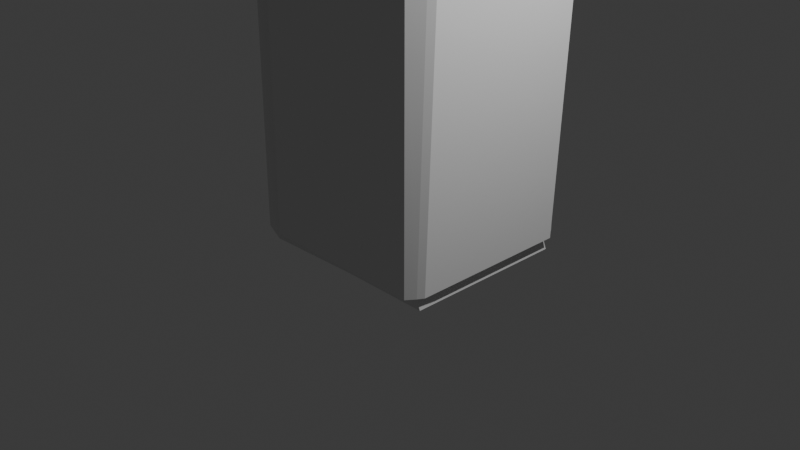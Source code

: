 # Source: GameProd_CatCafe_Flour.blend  (saved by Blender 5.2.44; exported with 4.5.12 LTS)
import bpy
from mathutils import Matrix  # noqa: F401  (used for matrix-valued properties, if any)

bpy.ops.wm.read_factory_settings(use_empty=True)
scene = bpy.context.scene
scene.name = 'Scene'

# ---- collections
col_collection = bpy.data.collections.new('Collection'); scene.collection.children.link(col_collection)

# ---- world
world_world = bpy.data.worlds.new('World'); scene.world = world_world
world_world.use_nodes = True; world_world.node_tree.nodes.clear()
_N = world_world.node_tree.nodes; _L = world_world.node_tree.links
n0 = _N.new('ShaderNodeOutputWorld'); n0.name = 'World Output'; n0.location = (200, 100)
n1 = _N.new('ShaderNodeBackground'); n1.name = 'Background'; n1.location = (-200, 100)
n1.inputs[0].default_value = (0.05088, 0.05088, 0.05088, 1.0)
_L.new(n1.outputs[0], n0.inputs[0])
n0.is_active_output = True
world_world.color = (0.05088, 0.05088, 0.05088)
world_world.sun_shadow_jitter_overblur = 0.0

# ---- cameras
cam_camera = bpy.data.cameras.new('Camera')
cam_camera.clip_end = 100.0
cam_camera.ortho_scale = 7.314

# ---- lights
light_light = bpy.data.lights.new('Light', 'POINT')
light_light.energy = 1000.0
light_light.shadow_soft_size = 0.1

# ---- meshes
me_sphere = bpy.data.meshes.new('Sphere')
me_sphere.from_pydata([(-1.195, 4.919, 5.229), (-1.006, 5.039, 1.843), (-1.193, 3.333, 5.231), (-1.006, 3.23, 1.843), (-2.78, 4.919, 5.229), (-2.815, 5.039, 1.843), (-2.778, 3.333, 5.231), (-2.815, 3.23, 1.843), (-0.8621, 3.249, 4.832), (-3.083, 3.088, 4.939), (-1.035, 5.141, 4.899), (-2.86, 5.141, 4.899), (-1.195, 4.919, 5.026), (-2.78, 4.919, 5.026), (-2.14, 4.919, 5.229), (-2.14, 4.919, 5.026), (-2.309, 4.919, 5.229), (-2.309, 4.919, 5.026), (-2.721, 4.919, 5.229), (-2.721, 4.919, 5.026), (-0.9875, 3.127, 5.229), (-2.988, 3.127, 5.229), (-0.9875, 5.127, 5.229), (-2.988, 5.127, 5.229), (-3.083, 3.088, 2.029), (-0.946, 3.235, 1.999), (-1.035, 5.141, 2.002), (-2.86, 5.141, 2.002), (-0.8621, 5.034, 4.832), (-0.946, 5.02, 1.999), (-3.083, 4.927, 2.029), (-3.083, 4.927, 4.939), (-1.024, 3.045, 4.919), (-1.024, 3.045, 2.023), (-1.078, 5.042, 2.008), (-0.9944, 5.056, 5.056), (-2.958, 5.101, 5.05), (-2.958, 5.101, 1.979), (-2.849, 3.045, 2.023), (-2.849, 3.045, 4.919), (-2.988, 3.127, 1.898), (-0.9792, 3.163, 2.004), (-0.8953, 3.177, 5.052), (-2.988, 3.127, 4.968), (-1.083, 5.031, 1.898), (-1.083, 3.223, 1.898), (-2.733, 3.235, 4.861), (-2.912, 3.235, 4.861), (-2.904, 3.163, 5.075), (-2.688, 3.163, 5.075), (-2.697, 3.235, 4.861), (-2.733, 5.019, 4.861), (-2.688, 3.163, 5.075), (-2.697, 3.235, 4.861), (-2.78, 4.919, 5.229), (-2.78, 3.335, 5.229), (-2.78, 4.919, 4.894), (-2.78, 3.335, 4.894), (-1.195, 4.919, 4.399), (-1.195, 3.335, 4.399), (-1.193, 3.333, 4.674), (-2.778, 3.333, 4.674), (-1.195, 4.919, 4.686), (-2.78, 4.919, 4.686), (-2.14, 4.919, 4.686), (-2.309, 4.919, 4.686), (-1.539, 5.036, 4.967), (-1.539, 3.452, 4.967), (-2.512, 4.958, 5.485), (-2.512, 4.958, 5.229), (-2.597, 4.919, 5.618), (-2.597, 3.335, 5.618), (-2.597, 4.919, 5.618), (-2.597, 3.335, 5.618), (-2.512, 4.958, 5.485), (-2.512, 4.958, 5.229), (-1.899, 4.981, 5.013), (-1.899, 4.021, 5.683), (-0.986, 4.318, 5.013), (-2.812, 4.318, 5.013), (-2.042, 5.112, 4.844), (-1.991, 5.114, 4.875), (-1.078, 4.451, 4.875), (-2.955, 4.449, 4.844), (-2.463, 3.244, 5.013), (-2.961, 4.27, 4.947), (-2.612, 3.197, 4.947), (-1.335, 3.244, 5.013), (-1.335, 3.244, 5.013), (-0.986, 4.318, 5.013), (-2.688, 3.163, 5.075), (-2.688, 4.876, 5.075), (-2.688, 3.163, 5.115), (-2.697, 3.235, 4.861), (-2.697, 4.947, 4.861), (-2.688, 4.876, 5.115), (-2.803, 3.163, 5.115), (-2.803, 4.876, 5.115)], [], [(5, 1, 3, 7), (33, 32, 39, 38), (29, 28, 8, 25), (27, 11, 10, 26), (24, 9, 31, 30), (2, 6, 21, 20), (0, 2, 20, 22), (4, 0, 22, 23), (6, 4, 23, 21), (0, 4, 13, 12), (0, 12, 15, 14), (14, 15, 17, 16), (13, 4, 18, 19), (43, 42, 20, 21), (42, 35, 22, 20), (35, 36, 23, 22), (36, 43, 21, 23), (7, 3, 41, 40), (3, 1, 34, 41), (1, 5, 37, 34), (5, 7, 40, 37), (26, 10, 35, 34), (27, 26, 34, 37), (11, 27, 37, 36), (10, 11, 36, 35), (25, 8, 42, 41), (29, 25, 41, 34), (28, 29, 34, 35), (8, 28, 35, 42), (30, 31, 36, 37), (9, 24, 40, 43), (24, 30, 37, 40), (31, 9, 43, 36), (33, 38, 40, 41), (32, 33, 41, 42), (38, 39, 43, 40), (39, 32, 42, 43), (1, 3, 45, 44), (49, 50, 53, 52), (54, 55, 57, 56), (8, 42, 49, 50), (4, 6, 55, 54), (28, 8, 46, 51), (50, 49, 48, 47), (2, 0, 58, 59), (6, 2, 60, 61), (14, 16, 65, 64), (4, 0, 62, 63), (0, 2, 67, 66), (79, 77, 76), (76, 77, 78), (78, 76, 81, 82), (76, 78, 87, 84, 79), (76, 79, 83, 80), (79, 84, 86, 85), (84, 77, 79), (87, 77, 84), (78, 77, 87), (87, 78, 89, 88), (90, 93, 94, 91), (90, 91, 95, 92), (92, 95, 97, 96)])
me_sphere.polygons.foreach_set('use_smooth', [True] * 62)
_k = set([(0, 12), (1, 3), (1, 5), (1, 34), (2, 6), (2, 20), (3, 7), (3, 41), (4, 6), (4, 13), (5, 7), (5, 37), (7, 40), (8, 25), (8, 28), (8, 42), (9, 24), (9, 31), (9, 43), (10, 11), (10, 26), (10, 35), (11, 27), (11, 36), (14, 16), (20, 21), (20, 22), (20, 42), (21, 23), (21, 43), (22, 23), (22, 35), (23, 36), (24, 30), (24, 40), (25, 29), (25, 41), (26, 27), (26, 34), (27, 37), (28, 29), (28, 35), (29, 34), (30, 31), (30, 37), (31, 36), (32, 33), (32, 39), (32, 42), (33, 38), (33, 41), (34, 35), (34, 37), (34, 41), (35, 36), (35, 42), (36, 37), (36, 43), (37, 40), (38, 39), (38, 40), (39, 43), (40, 41), (40, 43), (41, 42), (42, 43), (54, 55), (76, 77), (77, 78), (77, 79), (77, 84), (77, 87), (78, 87), (79, 84), (84, 87), (90, 91), (92, 95)])
me_sphere.attributes.new('sharp_edge', 'BOOLEAN', 'EDGE').data.foreach_set('value', [ (min(e.vertices), max(e.vertices)) in _k for e in me_sphere.edges])
_uv = me_sphere.uv_layers.new(name='UVMap')
_uv.uv.foreach_set('vector', [0.387, 0.262, 0.613, 0.262, 0.613, 0.488, 0.387, 0.488, 0.3816, 0.5109, 0.5989, 0.5109, 0.5989, 0.7391, 0.3816, 0.7391, 0.3831, 0.7634, 0.5974, 0.7634, 0.5974, 0.9866, 0.3831, 0.9866, 0.1315, 0.5109, 0.3489, 0.5109, 0.3489, 0.7391, 0.1315, 0.7391, 0.6311, 0.5101, 0.8494, 0.5101, 0.8494, 0.7399, 0.6311, 0.7399, 0.4009, 0.2241, 0.5991, 0.2241, 0.625, 0.25, 0.375, 0.25, 0.4009, 0.02595, 0.4009, 0.2241, 0.375, 0.25, 0.375, 0.0, 0.5991, 0.02595, 0.4009, 0.02595, 0.375, 0.0, 0.625, 0.0, 0.5991, 0.2241, 0.5991, 0.02595, 0.625, 0.0, 0.625, 0.25, 0.4009, 0.02595, 0.5991, 0.02595, 0.5991, 0.02595, 0.4009, 0.02595, 0.4009, 0.02595, 0.4009, 0.02595, 0.4009, 0.02595, 0.4009, 0.02595, 0.4009, 0.02595, 0.4009, 0.02595, 0.4009, 0.02595, 0.4009, 0.02595, 0.5991, 0.02595, 0.5991, 0.02595, 0.5991, 0.02595, 0.5991, 0.02595, 0.6055, 0.75, 0.6055, 0.5, 0.625, 0.5, 0.625, 0.75, 0.6055, 1.0, 0.6055, 0.75, 0.625, 0.75, 0.625, 1.0, 0.3555, 0.75, 0.3555, 0.5, 0.375, 0.5, 0.375, 0.75, 0.8555, 0.75, 0.8555, 0.5, 0.875, 0.5, 0.875, 0.75, 0.387, 0.488, 0.613, 0.488, 0.625, 0.5, 0.375, 0.5, 0.613, 0.488, 0.613, 0.262, 0.625, 0.25, 0.625, 0.5, 0.613, 0.262, 0.387, 0.262, 0.375, 0.25, 0.625, 0.25, 0.387, 0.262, 0.387, 0.488, 0.375, 0.5, 0.375, 0.25, 0.1315, 0.7391, 0.3489, 0.7391, 0.3555, 0.75, 0.125, 0.75, 0.1315, 0.5109, 0.1315, 0.7391, 0.125, 0.75, 0.125, 0.5, 0.3489, 0.5109, 0.1315, 0.5109, 0.125, 0.5, 0.3555, 0.5, 0.3489, 0.7391, 0.3489, 0.5109, 0.3555, 0.5, 0.3555, 0.75, 0.3831, 0.9866, 0.5974, 0.9866, 0.6055, 1.0, 0.375, 1.0, 0.3831, 0.7634, 0.3831, 0.9866, 0.375, 1.0, 0.375, 0.75, 0.5974, 0.7634, 0.3831, 0.7634, 0.375, 0.75, 0.6055, 0.75, 0.5974, 0.9866, 0.5974, 0.7634, 0.6055, 0.75, 0.6055, 1.0, 0.6311, 0.7399, 0.8494, 0.7399, 0.8555, 0.75, 0.625, 0.75, 0.8494, 0.5101, 0.6311, 0.5101, 0.625, 0.5, 0.8555, 0.5, 0.6311, 0.5101, 0.6311, 0.7399, 0.625, 0.75, 0.625, 0.5, 0.8494, 0.7399, 0.8494, 0.5101, 0.8555, 0.5, 0.8555, 0.75, 0.3816, 0.5109, 0.3816, 0.7391, 0.375, 0.75, 0.375, 0.5, 0.5989, 0.5109, 0.3816, 0.5109, 0.375, 0.5, 0.6055, 0.5, 0.3816, 0.7391, 0.5989, 0.7391, 0.6055, 0.75, 0.375, 0.75, 0.5989, 0.7391, 0.5989, 0.5109, 0.6055, 0.5, 0.6055, 0.75, 0.613, 0.262, 0.613, 0.488, 0.613, 0.488, 0.613, 0.262, 0.6055, 1.0, 0.5974, 0.9866, 0.5974, 0.9866, 0.6055, 1.0, 0.5991, 0.02595, 0.5991, 0.2241, 0.5991, 0.2241, 0.5991, 0.02595, 0.5974, 0.9866, 0.6055, 1.0, 0.6055, 1.0, 0.5974, 0.9866, 0.5991, 0.02595, 0.5991, 0.2241, 0.5991, 0.2241, 0.5991, 0.02595, 0.5974, 0.7634, 0.5974, 0.9866, 0.5974, 0.9866, 0.5974, 0.7634, 0.5974, 0.9866, 0.6055, 1.0, 0.6055, 1.0, 0.5974, 0.9866, 0.4009, 0.2241, 0.4009, 0.02595, 0.4009, 0.02595, 0.4009, 0.2241, 0.5991, 0.2241, 0.4009, 0.2241, 0.4009, 0.2241, 0.5991, 0.2241, 0.4009, 0.02595, 0.4009, 0.02595, 0.4009, 0.02595, 0.4009, 0.02595, 0.5991, 0.02595, 0.4009, 0.02595, 0.4009, 0.02595, 0.5991, 0.02595, 0.4009, 0.02595, 0.4009, 0.2241, 0.4009, 0.2241, 0.4009, 0.02595, 0.02175, 0.3242, 0.25, 0.25, 0.25, 0.49, 0.25, 0.49, 0.25, 0.25, 0.4783, 0.3242, 0.4783, 0.3242, 0.25, 0.49, 0.25, 0.49, 0.4783, 0.3242, 0.75, 0.49, 0.9783, 0.3242, 0.8911, 0.05584, 0.6089, 0.05584, 0.5217, 0.3242, 0.25, 0.49, 0.02175, 0.3242, 0.02175, 0.3242, 0.25, 0.49, 0.02175, 0.3242, 0.1089, 0.05584, 0.1089, 0.05584, 0.02175, 0.3242, 0.1089, 0.05584, 0.25, 0.25, 0.02175, 0.3242, 0.3911, 0.05584, 0.25, 0.25, 0.1089, 0.05584, 0.4783, 0.3242, 0.25, 0.25, 0.3911, 0.05584, 0.3911, 0.05584, 0.4783, 0.3242, 0.4783, 0.3242, 0.3911, 0.05584, 0.0, 0.0, 0.0, 0.0, 0.0, 0.0, 0.0, 0.0, 0.0, 0.0, 0.0, 0.0, 0.0, 0.0, 0.0, 0.0, 0.0, 0.0, 0.0, 0.0, 0.0, 0.0, 0.0, 0.0])
me_sphere.update()
me_sphere.normals_split_custom_set([tuple(v) for v in zip(*[iter([0.0, 0.0, -1.0, 0.0, 0.0, -1.0, 0.0, 0.0, -1.0, 0.0, 0.0, -1.0, 0.0, -1.0, 0.0, 0.0, -1.0, 0.0, 0.0, -1.0, 0.0, 0.0, -1.0, 0.0, 0.9996, 0.0, -0.02963, 0.9996, 0.0, -0.02963, 0.9996, 0.0, -0.02963, 0.9996, 0.0, -0.02963, 0.0, 1.0, 0.0, 0.0, 1.0, 0.0, 0.0, 1.0, 0.0, 0.0, 1.0, 0.0, -1.0, 0.0, 0.0, -1.0, 0.0, 0.0, -1.0, 0.0, 0.0, -1.0, 0.0, 0.0, 0.0, -0.01123, 0.9999, -0.002757, -0.005321, 1.0, -0.002803, -0.005223, 1.0, 0.0, -0.01123, 0.9999, 0.002797, 0.0003238, 1.0, 0.005596, 0.0006478, 1.0, 0.005596, 0.0006478, 1.0, 0.002798, 0.0003239, 1.0, -0.00277, 0.0003206, 1.0, 0.002797, 0.0003238, 1.0, 0.002798, 0.0003239, 1.0, -0.002769, 0.0003205, 1.0, -0.002757, -0.005321, 1.0, -0.00277, 0.0003206, 1.0, -0.002769, 0.0003205, 1.0, -0.002803, -0.005223, 1.0, 0.0, -1.0, 0.0, 0.0, -1.0, 0.0, 0.0, -1.0, 0.0, 0.0, -1.0, 0.0, 0.0, 1.0, 0.0, 0.0, 1.0, 0.0, 0.0, 1.0, 0.0, 0.0, 1.0, 0.0, 0.0, 1.0, 0.0, 0.0, 1.0, 0.0, 0.0, 1.0, 0.0, 0.0, 1.0, 0.0, 0.0, 1.0, 0.0, 0.0, 1.0, 0.0, 0.0, 1.0, 0.0, 0.0, 1.0, 0.0, 0.01452, -0.9937, -0.1115, 0.01452, -0.9937, -0.1115, 0.01452, -0.9937, -0.1115, 0.01452, -0.9937, -0.1115, 0.9716, 0.0246, 0.2354, 0.9716, 0.0246, 0.2354, 0.9716, 0.0246, 0.2354, 0.9716, 0.0246, 0.2354, 0.01131, 0.9645, -0.2639, 0.01131, 0.9645, -0.2639, 0.01131, 0.9645, -0.2639, 0.01131, 0.9645, -0.2639, -0.9977, 0.008754, -0.06726, -0.9977, 0.008754, -0.06726, -0.9977, 0.008754, -0.06726, -0.9977, 0.008754, -0.06726, 0.02457, -0.7924, -0.6095, 0.02457, -0.7924, -0.6095, 0.02457, -0.7924, -0.6095, 0.02457, -0.7924, -0.6095, 0.9893, 0.02645, 0.1437, 0.9893, 0.02645, 0.1437, 0.9893, 0.02645, 0.1437, 0.9893, 0.02645, 0.1437, 0.01723, 0.9794, -0.2012, 0.01723, 0.9794, -0.2012, 0.01723, 0.9794, -0.2012, 0.01723, 0.9794, -0.2012, -0.517, 0.02241, -0.8557, -0.517, 0.02241, -0.8557, -0.517, 0.02241, -0.8557, -0.517, 0.02241, -0.8557, 0.9995, -0.02964, -0.01405, 0.9995, -0.02964, -0.01405, 0.9995, -0.02964, -0.01405, 0.9995, -0.02964, -0.01405, 0.009622, 0.112, -0.9937, 0.009622, 0.112, -0.9937, 0.009622, 0.112, -0.9937, 0.009622, 0.112, -0.9937, -0.3776, 0.926, 0.0, -0.3776, 0.926, 0.0, -0.3776, 0.926, 0.0, -0.3776, 0.926, 0.0, 0.01037, 0.9266, 0.3758, 0.01037, 0.9266, 0.3758, 0.01037, 0.9266, 0.3758, 0.01037, 0.9266, 0.3758, 0.8928, -0.4499, -0.02334, 0.8928, -0.4499, -0.02334, 0.8928, -0.4499, -0.02334, 0.8928, -0.4499, -0.02334, -0.08364, -0.001177, -0.9965, -0.08364, -0.001177, -0.9965, -0.08364, -0.001177, -0.9965, -0.08364, -0.001177, -0.9965, 0.158, 0.9874, -0.009224, 0.158, 0.9874, -0.009224, 0.158, 0.9874, -0.009224, 0.158, 0.9874, -0.009224, 0.9358, 0.02495, 0.3516, 0.9358, 0.02495, 0.3516, 0.9358, 0.02495, 0.3516, 0.9358, 0.02495, 0.3516, -0.8119, 0.5838, 0.0, -0.8119, 0.5838, 0.0, -0.8119, 0.5838, 0.0, -0.8119, 0.5838, 0.0, 0.3746, -0.9272, 0.0, 0.3746, -0.9272, 0.0, 0.3746, -0.9272, 0.0, 0.3746, -0.9272, 0.0, -0.6469, 0.02124, -0.7623, -0.6469, 0.02124, -0.7623, -0.6469, 0.02124, -0.7623, -0.6469, 0.02124, -0.7623, -0.5282, -0.01403, 0.849, -0.5282, -0.01403, 0.849, -0.5282, -0.01403, 0.849, -0.5282, -0.01403, 0.849, 0.0282, -0.5743, -0.8181, 0.0282, -0.5743, -0.8181, 0.0282, -0.5743, -0.8181, 0.0282, -0.5743, -0.8181, 0.8239, -0.5666, -0.0103, 0.8239, -0.5666, -0.0103, 0.8239, -0.5666, -0.0103, 0.8239, -0.5666, -0.0103, -0.5103, -0.86, 0.0, -0.5103, -0.86, 0.0, -0.5103, -0.86, 0.0, -0.5103, -0.86, 0.0, -0.007829, -0.6487, 0.761, -0.007829, -0.6487, 0.761, -0.007829, -0.6487, 0.761, -0.007829, -0.6487, 0.761, -0.5759, 0.0, -0.8175, -0.5759, 0.0, -0.8175, -0.5759, 0.0, -0.8175, -0.5759, 0.0, -0.8175, 0.0, 0.0, 1.0, 0.0, 0.0, 1.0, 0.0, 0.0, 1.0, 0.0, 0.0, 1.0, 1.0, 0.0, 0.0, 1.0, 0.0, 0.0, 1.0, 0.0, 0.0, 1.0, 0.0, 0.0, 0.002971, -0.95, -0.3123, 0.002971, -0.95, -0.3123, 0.002971, -0.95, -0.3123, 0.002971, -0.95, -0.3123, 0.7258, 0.0, -0.6879, 0.7258, 0.0, -0.6879, 0.7258, 0.0, -0.6879, 0.7258, 0.0, -0.6879, -0.01563, 0.0, -0.9999, -0.01563, 0.0, -0.9999, -0.01563, 0.0, -0.9999, -0.01563, 0.0, -0.9999, 0.0, -0.949, -0.3153, 0.0, -0.949, -0.3153, 0.0, -0.949, -0.3153, 0.0, -0.949, -0.3153, -1.0, -0.0006899, 0.001318, -1.0, -0.0006899, 0.001318, -1.0, -0.0006899, 0.001318, -1.0, -0.0006899, 0.001318, 0.0, 1.0, 0.0, 0.0, 1.0, 0.0, 0.0, 1.0, 0.0, 0.0, 1.0, 0.0, 0.0, -1.0, 0.0, 0.0, -1.0, 0.0, 0.0, -1.0, 0.0, 0.0, -1.0, 0.0, 0.0, 1.0, 0.0, 0.0, 1.0, 0.0, 0.0, 1.0, 0.0, 0.0, 1.0, 0.0, 0.6061, -0.000161, -0.7954, 0.6061, -0.000161, -0.7954, 0.6061, -0.000161, -0.7954, 0.6061, -0.000161, -0.7954, -0.3839, 0.5285, 0.7572, -0.3839, 0.5285, 0.7572, -0.3839, 0.5285, 0.7572, 0.3839, 0.5285, 0.7572, 0.3839, 0.5285, 0.7572, 0.3839, 0.5285, 0.7572, -0.5484, -0.7548, -0.3598, -0.5484, -0.7548, -0.3598, -0.5484, -0.7548, -0.3598, -0.5484, -0.7548, -0.3598, 0.0, 0.0, -1.0, 0.0, 0.0, -1.0, 0.0, 0.0, -1.0, 0.0, 0.0, -1.0, 0.0, 0.0, -1.0, 0.391, -0.5381, -0.7467, 0.391, -0.5381, -0.7467, 0.391, -0.5381, -0.7467, 0.391, -0.5381, -0.7467, 0.3682, 0.1196, -0.922, 0.3682, 0.1196, -0.922, 0.3682, 0.1196, -0.922, 0.3682, 0.1196, -0.922, -0.6212, -0.2019, 0.7572, -0.6212, -0.2019, 0.7572, -0.6212, -0.2019, 0.7572, 0.0, -0.6532, 0.7572, 0.0, -0.6532, 0.7572, 0.0, -0.6532, 0.7572, 0.6212, -0.2019, 0.7572, 0.6212, -0.2019, 0.7572, 0.6212, -0.2019, 0.7572, 0.0, 0.0, 1.0, 0.0, 0.0, 1.0, 0.0, 0.0, 1.0, 0.0, 0.0, 1.0, 0.9993, 0.0, -0.03868, 0.9993, 0.0, -0.03868, 0.9993, 0.0, -0.03868, 0.9993, 0.0, -0.03868, 1.0, 0.0, 0.0, 1.0, 0.0, 0.0, 1.0, 0.0, 0.0, 1.0, 0.0, 0.0, 0.0, 0.0, 1.0, 0.0, 0.0, 1.0, 0.0, 0.0, 1.0, 0.0, 0.0, 1.0])] * 3)])

# ---- objects
ob_light = bpy.data.objects.new('Light', light_light)
ob_camera = bpy.data.objects.new('Camera', cam_camera)
ob_sphere = bpy.data.objects.new('Sphere', me_sphere)

# ---- transforms, parenting, visibility, modifiers, constraints
ob_light.location = (4.076, 1.005, 5.904)
ob_light.rotation_euler = (0.6503, 0.05522, 1.866)
ob_light.lock_rotations_4d = False
ob_light.empty_display_type = 'ARROWS'
ob_light.color = (0.0, 0.0, 0.0, 0.0)
ob_light.lineart.crease_threshold = 0.0
ob_camera.location = (7.359, -6.926, 4.958)
ob_camera.rotation_euler = (1.109, 0.0, 0.8149)
ob_camera.lock_rotations_4d = False
ob_camera.empty_display_type = 'ARROWS'
ob_camera.color = (0.0, 0.0, 0.0, 0.0)
ob_camera.display_type = 'WIRE'
ob_camera.lineart.crease_threshold = 0.0
ob_sphere.location = (2.022, -3.923, -2.202)
ob_sphere.rotation_euler = (-1.629e-07, 0.0, 0.0)

# ---- collection membership
col_collection.objects.link(ob_light)
col_collection.objects.link(ob_camera)
col_collection.objects.link(ob_sphere)

# ---- scene / render settings (as saved in the file)
scene.camera = ob_camera
scene.frame_start = 1; scene.frame_end = 250; scene.frame_set(1)
scene.render.engine = 'BLENDER_EEVEE_NEXT'
scene.render.bake_bias = 0.0
scene.render.bake_samples = 0
scene.render.compositor_device = 'GPU'
scene.eevee.use_volume_custom_range = False
scene.eevee.fast_gi_thickness_near = 0.1
scene.eevee.fast_gi_thickness_far = 0.0
scene.eevee.ray_tracing_options.screen_trace_thickness = 0.1
bpy.context.view_layer.update()
